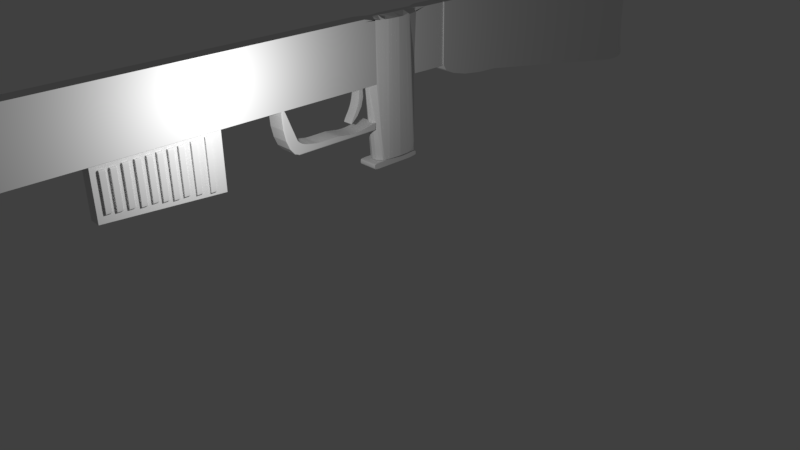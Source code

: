 # Source: gunas.blend  (saved by Blender 2.77.0; exported with 4.5.12 LTS)
import bpy
from mathutils import Matrix  # noqa: F401  (used for matrix-valued properties, if any)

bpy.ops.wm.read_factory_settings(use_empty=True)
scene = bpy.context.scene
scene.name = 'Scene'

# ---- collections
col_collection_1 = bpy.data.collections.new('Collection 1'); scene.collection.children.link(col_collection_1)

# ---- world
world_world = bpy.data.worlds.new('World'); scene.world = world_world
world_world.color = (0.05088, 0.05088, 0.05088)
world_world.use_sun_shadow = False
world_world.sun_shadow_jitter_overblur = 0.0
world_world.cycles.sampling_method = 'MANUAL'

# ---- cameras
cam_camera = bpy.data.cameras.new('Camera')
cam_camera.clip_end = 100.0
cam_camera.lens = 35.0
cam_camera.sensor_width = 32.0
cam_camera.sensor_height = 18.0
cam_camera.ortho_scale = 7.314
cam_camera.dof.focus_distance = 0.0
cam_camera.dof.aperture_fstop = 128.0

# ---- lights
light_lamp = bpy.data.lights.new('Lamp', 'POINT')
light_lamp.transmission_factor = 0.0
light_lamp.cutoff_distance = 30.0
light_lamp.energy = 100.0
light_lamp.shadow_buffer_clip_start = 1.001
light_lamp.shadow_soft_size = 0.1
light_lamp.shadow_maximum_resolution = 0.006
light_lamp.use_absolute_resolution = True

# ---- meshes
me_cube_007 = bpy.data.meshes.new('Cube.007')
me_cube_007.from_pydata([(-1.0, -1.0, -1.0), (-1.0, -1.0, 1.0), (-1.0, 1.0, -1.0), (-1.0, 1.0, 1.0), (1.0, -1.0, -1.0), (1.0, -1.0, 1.0), (1.0, 1.0, -1.0), (1.0, 1.0, 1.0), (-1.0, -0.9385, 1.0), (-1.0, -0.5385, 1.0), (-1.0, -0.1385, 1.0), (-1.0, 0.2615, 1.0), (-1.0, 0.2615, -1.0), (-1.0, -0.1385, -1.0), (-1.0, -0.5385, -1.0), (-1.0, -0.9385, -1.0), (1.0, 0.2615, 1.0), (1.0, -0.1385, 1.0), (1.0, -0.5385, 1.0), (1.0, -0.9385, 1.0), (1.0, -0.9385, -1.0), (1.0, -0.5385, -1.0), (1.0, -0.1385, -1.0), (1.0, 0.2615, -1.0), (-1.0, -0.9136, 1.0), (-1.0, -0.8691, 0.8967), (-1.357, -0.8247, 0.8967), (-1.5, -0.7803, 0.8967), (-1.269, -0.7179, 0.8967), (-1.0, -0.6914, 0.8967), (-1.0, -0.6469, 1.0), (-1.0, -0.6025, 1.0), (-1.0, -0.6025, -1.0), (-1.0, -0.6469, -1.0), (-1.0, -0.6914, -1.0), (-1.269, -0.71, -3.453), (-1.5, -0.7803, -3.453), (-1.357, -0.8459, -3.453), (-1.0, -0.857, -0.9877), (-1.0, -0.9136, -1.0), (1.0, -0.6025, 1.0), (1.0, -0.6469, 1.0), (1.0, -0.6914, 0.8967), (-1.0, 1.0, 0.9214), (1.491, -0.7803, 0.8967), (1.0, -0.8691, 0.8967), (1.0, -0.9136, 1.0), (1.0, -0.9136, -1.0), (1.0, -0.857, -0.9877), (1.491, -0.7803, -3.453), (-1.0, -1.0, 0.9214), (1.0, -0.6914, -1.0), (1.0, -0.6469, -1.0), (1.0, -0.6025, -1.0), (-1.0, -0.9086, 1.0), (-1.0, -0.9086, -0.9964), (1.0, -0.9086, 1.0), (1.0, -0.9086, -0.9964), (-1.535, -0.7362, 0.8967), (-1.535, -0.7307, -3.453), (-0.3333, 1.0, 1.0), (0.3333, 1.0, 1.0), (0.3333, 1.0, -1.0), (-0.3333, 1.0, -1.0), (0.3333, -1.0, 1.0), (-0.3333, -1.0, 1.0), (-0.3333, -1.0, -1.0), (0.3333, -1.0, -1.0), (0.3333, -0.9385, 1.0), (-0.3333, -0.9385, 1.0), (0.3333, -0.5385, 1.0), (-0.3333, -0.5385, 1.0), (0.3333, -0.1385, 1.0), (-0.3333, -0.1385, 1.0), (0.3333, 0.2615, 1.0), (-0.3333, 0.2615, 1.0), (-0.3333, -0.9385, -1.0), (0.3333, -0.9385, -1.0), (-0.3333, -0.5385, -1.0), (0.3333, -0.5385, -1.0), (-0.3333, -0.1385, -1.0), (0.3333, -0.1385, -1.0), (-0.3333, 0.2615, -1.0), (0.3333, 0.2615, -1.0), (-0.3333, -0.9136, -1.0), (0.3333, -0.9136, -1.0), (-0.5031, -0.7803, -3.453), (0.494, -0.7803, -3.453), (-0.2161, -0.6941, -3.453), (0.4506, -0.6941, -3.453), (-0.2161, -0.6689, -1.0), (0.4506, -0.6689, -1.0), (-0.3333, -0.6469, -1.0), (0.3333, -0.6469, -1.0), (-0.3333, -0.6025, -1.0), (0.3333, -0.6025, -1.0), (0.3333, -0.9136, 1.0), (-0.3333, -0.9136, 1.0), (0.3333, -0.8691, 1.0), (-0.3333, -0.8691, 1.0), (0.4872, -0.8247, 1.0), (-0.4348, -0.8247, 1.0), (0.494, -0.7803, 1.0), (-0.5031, -0.7803, 1.0), (0.3333, -0.7179, 1.0), (-0.3333, -0.7179, 1.0), (0.3333, -0.6914, 1.0), (-0.3333, -0.6914, 1.0), (0.3333, -0.6469, 1.0), (-0.3333, -0.6469, 1.0), (0.3333, -0.6025, 1.0), (-0.3333, -0.6025, 1.0), (0.3333, -0.9086, 1.0), (-0.3333, -0.9086, 1.0), (-0.3333, -0.9086, -0.9964), (0.3333, -0.9086, -0.9964), (0.4185, -0.7362, 1.0), (-0.5581, -0.7362, 1.0), (-0.5581, -0.7307, -3.453), (0.4185, -0.7307, -3.453), (1.466, -0.7689, 0.8967), (1.317, -0.7326, 0.8967), (1.317, -0.7362, 0.8967), (1.42, -0.7521, 0.8967), (1.366, -0.7388, 0.8967), (1.317, -0.7266, -3.453), (1.465, -0.7667, -3.453), (1.317, -0.7307, -3.453), (1.365, -0.7335, -3.453), (1.419, -0.7481, -3.453), (1.357, -0.8304, 0.8967), (1.455, -0.7997, 0.8967), (1.357, -0.8247, 0.9367), (1.389, -0.8242, 0.8967), (1.425, -0.813, 0.8967), (1.45, -0.8131, -3.453), (1.357, -0.8473, -3.138), (1.357, -0.8459, -3.453), (1.423, -0.8297, -3.411), (1.389, -0.8422, -3.295), (-0.6092, -0.8631, -0.9877), (-0.05742, -0.8674, -0.9877), (-0.3333, -0.9086, -0.9964), (-0.3333, -0.8653, -0.9877), (0.05711, -0.8674, -0.9877), (0.6095, -0.8631, -0.9877), (0.3333, -0.9086, -0.9964), (0.3333, -0.8652, -0.9877), (-0.1589, -0.8562, -3.453), (-0.7107, -0.8531, -3.453), (-0.503, -0.7803, -3.453), (-0.4348, -0.8547, -3.453), (0.7634, -0.8529, -3.453), (0.211, -0.8562, -3.453), (0.494, -0.7803, -3.453), (0.4872, -0.8546, -3.453), (1.276, -0.727, 0.8967), (1.141, -0.7094, 0.8967), (1.141, -0.7179, 0.9367), (1.209, -0.7182, 0.8967), (1.141, -0.704, -2.66), (1.276, -0.7203, -3.453), (1.141, -0.7086, -3.453), (1.209, -0.7113, -3.221), (1.0, 1.0, 0.9214), (1.0, -1.0, 0.9214), (1.0, 0.2615, 0.9214), (1.0, -0.1385, 0.9214), (1.0, -0.5385, 0.9214), (1.0, -0.9385, 0.9214), (-1.0, -0.9385, 0.9214), (-1.0, -0.5385, 0.9214), (-1.0, -0.1385, 0.9214), (-1.0, 0.2615, 0.9214), (-1.0, -0.9136, 0.9214), (-1.0, -0.8687, 0.9219), (-1.357, -0.8255, 0.825), (-1.5, -0.7803, 0.825), (-1.269, -0.7176, 0.825), (-1.0, -0.6914, 0.9214), (-1.0, -0.6469, 0.9214), (-1.0, -0.6025, 0.9214), (1.0, -0.6025, 0.9214), (1.0, -0.6469, 0.9214), (1.0, -0.6914, 0.9214), (1.491, -0.7803, 0.825), (1.0, -0.8687, 0.9219), (1.0, -0.9136, 0.9214), (1.0, -0.9086, 0.9216), (-1.0, -0.9086, 0.9216), (-1.535, -0.736, 0.825), (0.3333, -1.0, 0.9214), (-0.3333, -1.0, 0.9214), (-0.3333, 1.0, 0.9214), (0.3333, 1.0, 0.9214), (1.466, -0.7688, 0.825), (1.42, -0.7519, 0.825), (1.365, -0.7386, 0.825), (1.317, -0.7324, 0.825), (1.357, -0.831, 0.8374), (1.389, -0.8249, 0.8312), (1.425, -0.8136, 0.8267), (1.455, -0.8003, 0.825), (1.276, -0.7268, 0.825), (1.209, -0.7179, 0.8342), (1.141, -0.7091, 0.8562)], [], [(173, 43, 2, 12), (194, 164, 6, 62), (169, 165, 4, 20), (192, 50, 0, 66), (83, 62, 6, 23), (75, 60, 3, 11), (65, 69, 8, 1), (111, 71, 9, 31), (71, 73, 10, 9), (73, 75, 11, 10), (67, 77, 20, 4), (95, 79, 21, 53), (79, 81, 22, 21), (81, 83, 23, 22), (164, 166, 23, 6), (166, 167, 22, 23), (167, 168, 21, 22), (187, 169, 20, 47), (50, 170, 15, 0), (181, 171, 14, 32), (171, 172, 13, 14), (172, 173, 12, 13), (170, 174, 39, 15), (189, 175, 38, 55), (175, 176, 37, 38), (176, 177, 36, 37), (190, 178, 35, 59), (178, 179, 34, 35), (179, 180, 33, 34), (180, 181, 32, 33), (168, 182, 53, 21), (182, 183, 52, 53), (183, 184, 51, 52), (122, 121, 156, 158, 104, 116), (203, 198, 125, 161), (45, 130, 132, 100, 98), (185, 202, 135, 49), (188, 187, 47, 57), (77, 85, 47, 20), (145, 152, 137, 136, 48), (119, 89, 162, 161, 125, 127), (91, 93, 52, 51), (93, 95, 53, 52), (69, 97, 24, 8), (113, 99, 25, 54), (99, 101, 26, 25), (101, 103, 27, 26), (117, 105, 28, 58), (105, 107, 29, 28), (107, 109, 30, 29), (109, 111, 31, 30), (97, 113, 54, 24), (85, 115, 57, 47), (186, 188, 57, 48), (174, 189, 55, 39), (103, 117, 58, 27), (159, 204, 205, 157), (44, 120, 122, 116, 102), (177, 190, 59, 36), (36, 59, 118, 86), (86, 118, 119, 87), (87, 119, 127, 126, 49), (102, 116, 117, 103), (39, 55, 114, 84), (84, 114, 115, 85), (46, 56, 112, 96), (96, 112, 113, 97), (41, 40, 110, 108), (108, 110, 111, 109), (42, 41, 108, 106), (106, 108, 109, 107), (184, 205, 160, 51), (104, 106, 107, 105), (89, 91, 51, 160, 162), (116, 104, 105, 117), (199, 186, 48, 136), (100, 102, 103, 101), (37, 36, 86, 150, 149), (98, 100, 101, 99), (56, 45, 98, 112), (112, 98, 99, 113), (19, 46, 96, 68), (68, 96, 97, 69), (33, 32, 94, 92), (92, 94, 95, 93), (34, 33, 92, 90), (90, 92, 93, 91), (35, 34, 90, 88), (88, 90, 91, 89), (59, 35, 88, 118), (118, 88, 89, 119), (148, 150, 86, 87, 154, 153), (152, 154, 87, 49, 135, 137), (114, 142, 141, 144, 146, 115), (55, 38, 140, 142, 114), (115, 146, 145, 48, 57), (141, 148, 153, 144), (15, 39, 84, 76), (76, 84, 85, 77), (13, 12, 82, 80), (80, 82, 83, 81), (14, 13, 80, 78), (78, 80, 81, 79), (32, 14, 78, 94), (94, 78, 79, 95), (0, 15, 76, 66), (66, 76, 77, 67), (17, 16, 74, 72), (72, 74, 75, 73), (18, 17, 72, 70), (70, 72, 73, 71), (40, 18, 70, 110), (110, 70, 71, 111), (5, 19, 68, 64), (64, 68, 69, 65), (16, 7, 61, 74), (74, 61, 60, 75), (12, 2, 63, 82), (82, 63, 62, 83), (165, 191, 67, 4), (191, 192, 66, 67), (43, 193, 63, 2), (193, 194, 62, 63), (120, 123, 122), (123, 124, 122), (124, 121, 122), (125, 128, 127), (128, 129, 127), (129, 126, 127), (195, 126, 129, 196), (196, 129, 128, 197), (197, 128, 125, 198), (195, 185, 49, 126), (130, 133, 132), (133, 134, 132), (134, 131, 132), (135, 138, 137), (138, 139, 137), (139, 136, 137), (199, 136, 139, 200), (200, 139, 138, 201), (201, 138, 135, 202), (132, 131, 44, 102, 100), (140, 143, 142), (143, 141, 142), (144, 147, 146), (147, 145, 146), (148, 151, 150), (151, 149, 150), (152, 155, 154), (155, 153, 154), (148, 141, 143, 151), (151, 143, 140, 149), (152, 145, 147, 155), (155, 147, 144, 153), (38, 37, 149, 140), (156, 159, 158), (159, 157, 158), (160, 163, 162), (163, 161, 162), (203, 161, 163, 204), (204, 163, 160, 205), (158, 157, 42, 106, 104), (156, 203, 204, 159), (134, 201, 202, 131), (133, 200, 201, 134), (130, 199, 200, 133), (120, 44, 185, 195), (124, 197, 198, 121), (123, 196, 197, 124), (120, 195, 196, 123), (60, 61, 194, 193), (3, 60, 193, 43), (64, 65, 192, 191), (5, 64, 191, 165), (130, 45, 186, 199), (42, 157, 205, 184), (27, 58, 190, 177), (24, 54, 189, 174), (45, 56, 188, 186), (56, 46, 187, 188), (44, 131, 202, 185), (156, 121, 198, 203), (41, 42, 184, 183), (40, 41, 183, 182), (18, 40, 182, 168), (30, 31, 181, 180), (29, 30, 180, 179), (28, 29, 179, 178), (58, 28, 178, 190), (26, 27, 177, 176), (25, 26, 176, 175), (54, 25, 175, 189), (8, 24, 174, 170), (10, 11, 173, 172), (9, 10, 172, 171), (31, 9, 171, 181), (1, 8, 170, 50), (46, 19, 169, 187), (17, 18, 168, 167), (16, 17, 167, 166), (7, 16, 166, 164), (65, 1, 50, 192), (19, 5, 165, 169), (61, 7, 164, 194), (11, 3, 43, 173)])
me_cube_007.use_remesh_preserve_volume = False
me_cube_007.use_remesh_preserve_attributes = False
me_cube_007.use_mirror_vertex_groups = False
me_cube_007.update()
me_cube_006 = bpy.data.meshes.new('Cube.006')
me_cube_006.from_pydata([(-1.0, -1.0, -1.0), (-1.0, -1.0, 1.0), (-1.0, 1.0, -1.359), (-1.0, 1.0, 1.0), (1.0, -1.0, -1.0), (1.0, -1.0, 1.0), (1.0, 1.0, -1.359), (1.0, 1.0, 1.0)], [], [(1, 3, 2, 0), (3, 7, 6, 2), (7, 5, 4, 6), (5, 1, 0, 4), (0, 2, 6, 4), (5, 7, 3, 1)])
me_cube_006.materials.append(None)
me_cube_006.use_remesh_preserve_volume = False
me_cube_006.use_remesh_preserve_attributes = False
me_cube_006.use_mirror_vertex_groups = False
me_cube_006.update()
me_cube_005 = bpy.data.meshes.new('Cube.005')
me_cube_005.from_pydata([(-1.0, -0.7965, -0.9749), (-1.0, -0.9034, -0.9034), (-1.0, -0.9749, -0.7965), (-1.0, -0.6703, 1.0), (-1.0, -0.9749, 0.7965), (-1.0, -0.9034, 0.9034), (-1.0, -0.7965, 0.9749), (1.0, -0.9749, -0.7965), (1.0, -0.9034, -0.9034), (1.0, -0.7965, -0.9749), (1.0, -0.6703, 1.0), (1.0, -0.7965, 0.9749), (1.0, -0.9034, 0.9034), (1.0, -0.9749, 0.7965), (-1.0, -0.9749, -0.7965), (-1.0, -1.0, -0.1118), (-1.0, -0.9875, -0.6586), (-1.0, -0.9966, -0.408), (-1.0, -1.0, 0.1118), (-1.0, -0.9749, 0.7965), (-1.0, -0.9966, 0.408), (-1.0, -0.9875, 0.6586), (1.0, -1.0, -0.1118), (1.0, -0.9749, -0.7965), (1.0, -0.9966, -0.408), (1.0, -0.9875, -0.6586), (1.0, -0.9749, 0.7965), (1.0, -1.0, 0.1118), (1.0, -0.9875, 0.6586), (1.0, -0.9966, 0.408), (-1.0, 1.0, -0.4844), (-1.0, 0.9608, -0.6817), (-1.0, 0.4844, 1.0), (-1.0, 1.0, 0.4844), (-1.0, 0.6817, 0.9608), (-1.0, 0.849, 0.849), (-1.0, 0.9608, 0.6817), (1.0, 1.0, -0.4844), (1.0, 0.9608, -0.6817), (1.0, 1.0, 0.4844), (1.0, 0.4844, 1.0), (1.0, 0.9608, 0.6817), (1.0, 0.849, 0.849), (1.0, 0.6817, 0.9608), (-1.0, -0.7965, -0.9749), (-0.4043, -0.6703, -1.0), (-0.9547, -0.7482, -0.9845), (-0.8255, -0.7073, -0.9926), (-0.6323, -0.6799, -0.9981), (0.4043, -0.6703, -1.0), (1.0, -0.7965, -0.9749), (0.6323, -0.6799, -0.9981), (0.8255, -0.7073, -0.9926), (0.9547, -0.7482, -0.9845), (-0.4043, 0.4844, -1.0), (-1.0, 0.6817, -0.9608), (-0.6323, 0.4994, -0.997), (-0.8255, 0.5422, -0.9885), (-0.9547, 0.6062, -0.9758), (1.0, 0.6817, -0.9608), (0.4043, 0.4844, -1.0), (0.9547, 0.6062, -0.9758), (0.8255, 0.5422, -0.9885), (0.6323, 0.4994, -0.997), (-0.06429, 0.849, -0.849), (-1.0, 0.9608, -0.6817), (-0.3065, 0.8528, -0.8433), (-0.5321, 0.864, -0.8266), (-0.7259, 0.8817, -0.8), (-0.8746, 0.9049, -0.7653), (-0.9681, 0.9318, -0.725), (-1.0, 0.6817, -0.9608), (-0.06429, 0.6817, -0.9608), (-0.844, 0.6817, -0.9608), (-0.6881, 0.6817, -0.9608), (-0.5321, 0.6817, -0.9608), (-0.3762, 0.6817, -0.9608), (-0.2202, 0.6817, -0.9608), (0.06429, 0.6817, -0.9608), (1.0, 0.6817, -0.9608), (0.2202, 0.6817, -0.9608), (0.3762, 0.6817, -0.9608), (0.5321, 0.6817, -0.9608), (0.6881, 0.6817, -0.9608), (0.844, 0.6817, -0.9608), (1.0, 0.9608, -0.6817), (0.06429, 0.849, -0.849), (0.9681, 0.9318, -0.725), (0.8746, 0.9049, -0.7653), (0.7259, 0.8817, -0.8), (0.5321, 0.864, -0.8266), (0.3065, 0.8528, -0.8433)], [], [(44, 46, 47, 48, 45, 49, 51, 52, 53, 50, 9, 0), (39, 41, 42, 43, 40, 10, 11, 12, 13, 26, 28, 29, 27, 22, 24, 25, 23, 7, 8, 9, 50, 59, 79, 85, 38, 37), (10, 40, 32, 3), (10, 3, 6, 11), (11, 6, 5, 12), (12, 5, 4, 13), (45, 54, 60, 49), (0, 9, 8, 1), (1, 8, 7, 2), (27, 18, 15, 22), (13, 4, 19, 26), (18, 27, 29, 20), (20, 29, 28, 21), (21, 28, 26, 19), (22, 15, 17, 24), (24, 17, 16, 25), (25, 16, 14, 23), (2, 7, 23, 14), (32, 40, 43, 34), (34, 43, 42, 35), (35, 42, 41, 36), (36, 41, 39, 33), (85, 87, 88, 89, 90, 91, 86, 64, 66, 67, 68, 69, 70, 65, 31, 38), (59, 61, 62, 63, 60, 54, 56, 57, 58, 55, 71, 73, 74, 75, 76, 77, 72, 78, 80, 81, 82, 83, 84, 79), (38, 31, 30, 37), (33, 39, 37, 30), (44, 55, 58, 46), (46, 58, 57, 47), (47, 57, 56, 48), (48, 56, 54, 45), (59, 50, 53, 61), (61, 53, 52, 62), (62, 52, 51, 63), (63, 51, 49, 60), (78, 72, 64, 86), (85, 79, 84, 87), (87, 84, 83, 88), (88, 83, 82, 89), (89, 82, 81, 90), (90, 81, 80, 91), (91, 80, 78, 86), (71, 65, 70, 73), (73, 70, 69, 74), (74, 69, 68, 75), (75, 68, 67, 76), (76, 67, 66, 77), (77, 66, 64, 72), (18, 20, 21, 19, 4, 5, 6, 3, 32, 34, 35, 36, 33, 30, 31, 65, 71, 55, 44, 0, 1, 2, 14, 16, 17, 15)])
me_cube_005.use_remesh_preserve_volume = False
me_cube_005.use_remesh_preserve_attributes = False
me_cube_005.use_mirror_vertex_groups = False
me_cube_005.update()
me_cube_008 = bpy.data.meshes.new('Cube.008')
me_cube_008.from_pydata([(-1.0, -1.0, -1.0), (-1.0, -1.0, 1.0), (-1.0, 1.0, -1.0), (-1.0, 1.0, 1.0), (0.681, -1.0, -0.9784), (1.0, -1.0, -0.6491), (0.8031, -1.0, -0.9502), (0.9066, -1.0, -0.8777), (0.9757, -1.0, -0.772), (1.0, 1.0, -0.6491), (0.681, 1.0, -0.9784), (0.9757, 1.0, -0.772), (0.9066, 1.0, -0.8777), (0.8031, 1.0, -0.9502), (-0.3938, -1.039, 1.0), (0.3938, -1.039, 1.0), (0.3929, -1.027, -0.9875), (-0.3938, -1.039, -1.0), (0.0, -0.67, -1.0), (0.3295, 1.064, 1.0), (-0.3295, 1.064, 1.0), (-0.3295, 1.064, -1.0), (0.3278, 1.049, -0.9896), (0.0, 0.7638, -1.0), (1.0, -1.0, 0.7834), (0.8329, -1.011, 0.9645), (0.9873, -1.001, 0.8486), (0.9511, -1.003, 0.9059), (0.8969, -1.007, 0.9466), (0.8328, 1.016, 0.9632), (1.0, 1.0, 0.7834), (0.8968, 1.01, 0.9458), (0.951, 1.005, 0.9055), (0.9873, 1.001, 0.8485), (0.3938, -1.039, 1.0), (-0.3938, -1.039, 1.0), (0.0, -0.8863, 1.0), (-0.3295, 1.064, 1.0), (0.3295, 1.064, 1.0), (0.0, 0.9394, 1.0)], [], [(1, 3, 2, 0), (16, 18, 23, 22, 10, 4), (19, 20, 37, 39, 38), (19, 29, 31, 32, 33, 30, 9, 11, 12, 13, 10, 22), (3, 20, 21, 2), (0, 2, 21, 23, 18, 17), (24, 26, 27, 28, 25, 15, 16, 4, 6, 7, 8, 5), (30, 24, 5, 9), (4, 10, 13, 6), (6, 13, 12, 7), (7, 12, 11, 8), (8, 11, 9, 5), (25, 29, 19, 38, 34, 15), (16, 17, 18), (14, 17, 16, 15), (14, 1, 0, 17), (21, 22, 23), (19, 22, 21, 20), (29, 25, 28, 31), (31, 28, 27, 32), (32, 27, 26, 33), (33, 26, 24, 30), (14, 35, 37, 20, 3, 1), (34, 38, 39, 36), (36, 39, 37, 35), (14, 15, 34, 36, 35)])
me_cube_008.use_remesh_preserve_volume = False
me_cube_008.use_remesh_preserve_attributes = False
me_cube_008.use_mirror_vertex_groups = False
me_cube_008.update()
me_cube_004 = bpy.data.meshes.new('Cube.004')
me_cube_004.from_pydata([(-1.0, 1.02, -0.7174), (1.0, 1.0, -1.0), (1.0, 1.02, -0.7174), (1.0, -0.6858, -1.0), (1.0, -0.2858, -1.0), (1.0, 0.1142, -1.0), (1.0, 0.5142, -1.0), (1.0, -1.0, 0.4835), (1.0, -0.6858, -1.0), (1.0, -0.9846, 0.02509), (1.0, -0.94, -0.3885), (1.0, -0.8705, -0.7167), (1.0, -0.7829, -0.9274), (-1.0, -0.9263, 0.6188), (-1.0, -0.9632, 0.7574), (1.0, -0.9263, 0.6188), (1.0, -0.9632, 0.7574), (1.0, -0.9901, 0.7548), (-0.9645, 1.0, -1.0), (-1.0, 1.003, -0.9645), (-0.9822, 1.0, -0.9952), (-0.9952, 1.001, -0.9822), (-0.9645, 0.5142, -1.0), (-1.0, 0.5194, -0.9645), (-0.9822, 0.5149, -0.9952), (-0.9952, 0.5168, -0.9822), (-0.9645, 0.1142, -1.0), (-1.0, 0.116, -0.9645), (-0.9822, 0.1144, -0.9952), (-0.9952, 0.1151, -0.9822), (-0.9645, -0.2858, -1.0), (-1.0, -0.2846, -0.9645), (-0.9822, -0.2857, -0.9952), (-0.9952, -0.2852, -0.9822), (-1.0, -0.6855, -0.9645), (-0.9645, -0.6858, -1.0), (-1.0, -0.6858, -1.0), (-0.9952, -0.6857, -0.9822), (-0.9822, -0.6858, -0.9952), (1.0, 0.1236, -0.8109), (1.0, 0.1595, -0.7854), (0.9822, 0.1252, -0.7801), (0.9952, 0.1245, -0.7931), (1.0, -0.2798, -0.8229), (1.0, -0.312, -0.7753), (0.9952, -0.2792, -0.8051), (0.9822, -0.2788, -0.7921), (-0.9645, -0.6858, -1.0), (-1.0, -0.6858, -1.0), (-0.9763, -0.6858, -1.0), (-0.9882, -0.6858, -1.0), (-1.0, -0.9645, 0.4835), (-0.9645, -1.0, 0.4835), (-0.9952, -0.9822, 0.4835), (-0.9822, -0.9952, 0.4835), (-1.0, -0.7538, -0.9048), (-0.9645, -0.7829, -0.9274), (-0.9952, -0.7684, -0.9161), (-0.9822, -0.779, -0.9244), (-1.0, -0.8364, -0.7061), (-0.9645, -0.8705, -0.7167), (-0.9952, -0.8535, -0.7114), (-0.9822, -0.8659, -0.7153), (-1.0, -0.9049, -0.3829), (-0.9645, -0.94, -0.3885), (-0.9952, -0.9224, -0.3857), (-0.9822, -0.9353, -0.3877), (-1.0, -0.9492, 0.02759), (-0.9645, -0.9846, 0.02509), (-0.9952, -0.9669, 0.02634), (-0.9822, -0.9799, 0.02542), (-1.0, -0.9645, 0.7332), (-0.9645, -1.0, 0.5763), (-0.9645, -0.9976, 0.6472), (-0.9948, -0.9818, 0.6834), (-0.9949, -0.9792, 0.7105), (-0.9917, -0.9892, 0.6619), (-0.9645, -0.9996, 0.5988), (-0.9818, -0.9948, 0.6261), (-0.9821, -0.9959, 0.6261), (-0.982, -0.9913, 0.6791), (-0.9645, -0.9987, 0.6247), (-0.9822, -0.9948, 0.6431), (-1.0, -0.9632, 0.7574), (-0.9645, -0.9901, 0.7548), (-0.9952, -0.9767, 0.7561), (-0.9822, -0.9865, 0.7552), (1.0, -0.9976, 0.6472), (1.0, -1.0, 0.5763), (1.0, -0.9988, 0.6247), (1.0, -0.9997, 0.5988), (-1.0, -0.0534, -0.7806), (-1.0, 0.1736, -0.7896), (-1.0, 0.1165, -0.954), (-1.0, 0.004216, -0.7797), (-1.0, 0.06091, -0.7802), (-1.0, 0.1111, -0.7822), (-1.0, 0.1499, -0.7855), (1.0, 0.1595, -0.7854), (0.9645, -0.0534, -0.7806), (0.9822, 0.1252, -0.7801), (0.989, 0.1402, -0.7826), (0.9791, 0.1053, -0.7805), (0.9713, 0.05821, -0.7794), (0.9662, 0.003526, -0.7795), (-1.0, -0.3259, -0.7704), (-1.0, -0.1582, -0.7838), (-1.0, -0.2827, -0.9077), (-1.0, -0.2986, -0.7766), (-1.0, -0.2572, -0.7813), (-1.0, -0.2079, -0.7838), (0.9645, -0.1582, -0.7838), (1.0, -0.312, -0.7753), (0.9822, -0.2788, -0.7921), (0.9672, -0.2068, -0.7842), (0.9749, -0.2531, -0.7828), (0.9864, -0.2901, -0.7797), (-1.0, -0.7202, -0.4478), (-1.0, -0.4962, -0.7093), (-1.0, -0.6844, -0.8405), (-1.0, -0.6917, -0.5274), (-1.0, -0.639, -0.605), (-1.0, -0.5704, -0.6689), (1.0, -0.4962, -0.7093), (1.0, -0.7202, -0.4478), (1.0, -0.6844, -0.8405), (1.0, -0.5704, -0.6689), (1.0, -0.639, -0.605), (1.0, -0.6917, -0.5274), (-1.0, 0.3964, -0.856), (-1.0, 0.66, -0.8483), (-1.0, 0.5194, -0.9644), (-1.0, 0.4573, -0.8676), (-1.0, 0.5287, -0.8702), (-1.0, 0.5999, -0.8634), (1.0, 0.66, -0.8483), (1.0, 0.3964, -0.856), (1.0, 0.5142, -1.0), (1.0, 0.5999, -0.8634), (1.0, 0.5287, -0.8702), (1.0, 0.4573, -0.8676)], [], [(100, 99, 111, 113, 46, 41), (22, 18, 1, 6), (135, 2, 0, 130), (93, 92, 129, 131, 23, 27), (98, 100, 41, 40), (47, 8, 12, 56), (39, 43, 4, 5), (47, 49, 50, 48, 36, 35, 3, 8), (111, 99, 91, 106), (2, 135, 137, 6, 1), (137, 136, 40, 39, 5, 6), (125, 124, 15, 16, 17, 87, 89, 90, 88, 7, 9, 10, 11, 12, 8, 3), (98, 40, 136, 129, 92), (43, 44, 123, 125, 3, 4), (119, 118, 105, 107, 31, 34), (35, 30, 4, 3), (30, 26, 5, 4), (26, 22, 6, 5), (68, 9, 7, 52), (60, 11, 10, 64), (64, 10, 9, 68), (17, 84, 73, 87), (88, 72, 52, 7), (56, 12, 11, 60), (15, 13, 14, 16), (16, 14, 83, 85, 86, 84, 17), (71, 83, 14, 13, 117, 119, 34, 36, 48, 55, 59, 63, 67, 51), (34, 37, 36), (37, 38, 36), (38, 35, 36), (46, 113, 112, 44), (41, 42, 40), (42, 39, 40), (43, 45, 44), (45, 46, 44), (71, 74, 76, 75), (74, 78, 79, 76), (72, 77, 79, 78), (77, 81, 82, 79), (73, 80, 82, 81), (80, 75, 76, 82), (76, 79, 82), (18, 22, 24, 20), (20, 24, 25, 21), (21, 25, 23, 19), (22, 26, 28, 24), (24, 28, 29, 25), (25, 29, 27, 23), (26, 30, 32, 28), (28, 32, 33, 29), (29, 33, 31, 27), (30, 35, 38, 32), (32, 38, 37, 33), (33, 37, 34, 31), (41, 46, 45, 42), (42, 45, 43, 39), (55, 48, 50, 57), (57, 50, 49, 58), (58, 49, 47, 56), (59, 55, 57, 61), (61, 57, 58, 62), (62, 58, 56, 60), (63, 59, 61, 65), (65, 61, 62, 66), (66, 62, 60, 64), (67, 63, 65, 69), (69, 65, 66, 70), (70, 66, 64, 68), (51, 67, 69, 53), (53, 69, 70, 54), (54, 70, 68, 52), (83, 71, 75, 85), (85, 75, 80, 86), (86, 80, 73, 84), (72, 88, 90, 77), (77, 90, 89, 81), (81, 89, 87, 73), (52, 72, 78, 54), (54, 78, 74, 53), (53, 74, 71, 51), (0, 2, 1, 18, 20, 21, 19), (91, 94, 93), (94, 95, 93), (95, 96, 93), (96, 97, 93), (97, 92, 93), (98, 101, 100), (101, 102, 100), (102, 103, 100), (103, 104, 100), (104, 99, 100), (91, 99, 104, 94), (94, 104, 103, 95), (95, 103, 102, 96), (96, 102, 101, 97), (97, 101, 98, 92), (107, 106, 91, 93, 27, 31), (105, 108, 107), (108, 109, 107), (109, 110, 107), (110, 106, 107), (111, 114, 113), (114, 115, 113), (115, 116, 113), (116, 112, 113), (105, 112, 116, 108), (108, 116, 115, 109), (109, 115, 114, 110), (110, 114, 111, 106), (15, 124, 117, 13), (117, 120, 119), (120, 121, 119), (121, 122, 119), (122, 118, 119), (123, 126, 125), (126, 127, 125), (127, 128, 125), (128, 124, 125), (123, 118, 122, 126), (126, 122, 121, 127), (127, 121, 120, 128), (128, 120, 117, 124), (123, 44, 112, 105, 118), (129, 132, 131), (132, 133, 131), (133, 134, 131), (134, 130, 131), (135, 138, 137), (138, 139, 137), (139, 140, 137), (140, 136, 137), (135, 130, 134, 138), (138, 134, 133, 139), (139, 133, 132, 140), (140, 132, 129, 136), (131, 130, 0, 19, 23)])
me_cube_004.use_remesh_preserve_volume = False
me_cube_004.use_remesh_preserve_attributes = False
me_cube_004.use_mirror_vertex_groups = False
me_cube_004.update()
me_cube_003 = bpy.data.meshes.new('Cube.003')
me_cube_003.from_pydata([(-1.0, 0.8134, -1.0), (-1.0, -1.0, 0.8134), (-1.0, 0.253, -0.9112), (-1.0, -0.2525, -0.6537), (-1.0, -0.6537, -0.2525), (-1.0, -0.9112, 0.253), (1.0, -1.0, 0.8134), (1.0, 0.8134, -1.0), (1.0, -0.9112, 0.253), (1.0, -0.6537, -0.2525), (1.0, -0.2525, -0.6537), (1.0, 0.253, -0.9112), (-1.0, -1.0, 0.8134), (-0.9675, -0.6733, 0.3247), (-0.9995, -0.995, 0.8356), (-0.998, -0.9803, 0.8365), (-0.9956, -0.9562, 0.8162), (-0.9924, -0.9236, 0.7754), (-0.9884, -0.8833, 0.7151), (-0.9837, -0.8367, 0.6374), (-0.9786, -0.785, 0.5444), (-0.9731, -0.73, 0.4391), (-0.9662, 0.3204, -0.6824), (-1.0, 0.8134, -1.0), (-0.9721, 0.4356, -0.7375), (-0.9778, 0.5416, -0.791), (-0.9831, 0.6352, -0.8412), (-0.9879, 0.7136, -0.8865), (-0.9921, 0.7744, -0.9257), (-0.9955, 0.8157, -0.9574), (-0.998, 0.8362, -0.9808), (-0.9995, 0.8355, -0.9952), (-0.9662, -0.6608, 0.2988), (-0.9675, 0.3455, -0.6941), (-0.9611, -0.5937, 0.1767), (-0.9571, -0.508, 0.04865), (-0.9545, -0.4064, -0.08144), (-0.9532, -0.2918, -0.2096), (-0.9534, -0.1677, -0.332), (-0.9549, -0.03804, -0.4449), (-0.9579, 0.09339, -0.5448), (-0.9621, 0.2226, -0.6287), (1.033, -0.6733, 0.3247), (1.0, -1.0, 0.8134), (1.027, -0.73, 0.4391), (1.021, -0.785, 0.5444), (1.016, -0.8367, 0.6374), (1.012, -0.8833, 0.7151), (1.008, -0.9236, 0.7754), (1.004, -0.9562, 0.8162), (1.002, -0.9803, 0.8365), (1.0, -0.995, 0.8356), (1.0, 0.8134, -1.0), (1.034, 0.3204, -0.6824), (1.001, 0.8355, -0.9952), (1.002, 0.8362, -0.9808), (1.005, 0.8157, -0.9574), (1.008, 0.7744, -0.9257), (1.012, 0.7136, -0.8865), (1.017, 0.6352, -0.8412), (1.022, 0.5416, -0.791), (1.028, 0.4356, -0.7375), (1.033, 0.3455, -0.6941), (1.034, -0.6608, 0.2988), (1.038, 0.2226, -0.6287), (1.042, 0.09339, -0.5448), (1.045, -0.03804, -0.4449), (1.047, -0.1677, -0.332), (1.047, -0.2918, -0.2096), (1.046, -0.4064, -0.08144), (1.043, -0.508, 0.04865), (1.039, -0.5937, 0.1767)], [], [(62, 64, 65, 66, 67, 68, 69, 70, 71, 63, 42, 44, 45, 46, 47, 48, 49, 50, 51, 43, 6, 8, 9, 10, 11, 7, 52, 54, 55, 56, 57, 58, 59, 60, 61, 53), (0, 23, 52, 7), (33, 62, 53, 22), (43, 12, 1, 6), (0, 7, 11, 2), (2, 11, 10, 3), (3, 10, 9, 4), (4, 9, 8, 5), (5, 8, 6, 1), (42, 63, 32, 13), (32, 63, 71, 34), (34, 71, 70, 35), (35, 70, 69, 36), (36, 69, 68, 37), (37, 68, 67, 38), (38, 67, 66, 39), (39, 66, 65, 40), (40, 65, 64, 41), (41, 64, 62, 33), (52, 23, 31, 54), (54, 31, 30, 55), (55, 30, 29, 56), (56, 29, 28, 57), (57, 28, 27, 58), (58, 27, 26, 59), (59, 26, 25, 60), (60, 25, 24, 61), (61, 24, 22, 53), (42, 13, 21, 44), (44, 21, 20, 45), (45, 20, 19, 46), (46, 19, 18, 47), (47, 18, 17, 48), (48, 17, 16, 49), (49, 16, 15, 50), (50, 15, 14, 51), (51, 14, 12, 43), (12, 14, 15, 16, 17, 18, 19, 20, 21, 13, 32, 34, 35, 36, 37, 38, 39, 40, 41, 33, 22, 24, 25, 26, 27, 28, 29, 30, 31, 23, 0, 2, 3, 4, 5, 1)])
me_cube_003.use_remesh_preserve_volume = False
me_cube_003.use_remesh_preserve_attributes = False
me_cube_003.use_mirror_vertex_groups = False
me_cube_003.update()
me_cube_002 = bpy.data.meshes.new('Cube.002')
me_cube_002.from_pydata([(-1.0, -1.0, -1.0), (1.0, -1.0, -1.0), (-1.0, -1.0, 0.5132), (-1.0, -0.5132, 1.0), (-1.0, -0.9762, 0.6636), (-1.0, -0.907, 0.7993), (-1.0, -0.7993, 0.907), (-1.0, -0.6636, 0.9762), (1.0, -0.5132, 1.0), (1.0, -1.0, 0.5132), (1.0, -0.6636, 0.9762), (1.0, -0.7993, 0.907), (1.0, -0.907, 0.7993), (1.0, -0.9762, 0.6636), (-1.0, 0.9842, 1.698), (-1.0, 0.9909, -0.8824), (-1.0, 0.9696, 1.454), (-1.0, 0.9584, 1.179), (-1.0, 0.9511, 0.88), (-1.0, 0.9478, 0.5668), (-1.0, 0.9486, 0.2487), (-1.0, 0.9535, -0.06451), (-1.0, 0.9624, -0.3634), (-1.0, 0.975, -0.6388), (1.0, 0.9909, -0.8824), (1.0, 0.9842, 1.698), (1.0, 0.975, -0.6388), (1.0, 0.9624, -0.3634), (1.0, 0.9535, -0.06451), (1.0, 0.9486, 0.2487), (1.0, 0.9478, 0.5668), (1.0, 0.9511, 0.88), (1.0, 0.9584, 1.179), (1.0, 0.9696, 1.454), (-1.0, 0.9909, -0.8824), (-1.0, 0.6418, -1.0), (-1.0, 0.9671, -0.9274), (-1.0, 0.8924, -0.9655), (-1.0, 0.7782, -0.991), (1.0, 0.6418, -1.0), (1.0, 0.9909, -0.8824), (1.0, 0.7782, -0.991), (1.0, 0.8924, -0.9655), (1.0, 0.9671, -0.9274), (-1.0, 0.7805, 1.784), (-1.0, 0.9842, 1.698), (-1.0, 0.8475, 1.815), (-1.0, 0.9065, 1.821), (-1.0, 0.9516, 1.801), (-1.0, 0.9783, 1.759), (1.0, 0.9842, 1.698), (1.0, 0.7805, 1.784), (1.0, 0.9783, 1.759), (1.0, 0.9516, 1.801), (1.0, 0.9065, 1.821), (1.0, 0.8475, 1.815)], [], [(2, 4, 5, 6, 7, 3, 44, 46, 47, 48, 49, 45, 14, 16, 17, 18, 19, 20, 21, 22, 23, 15, 34, 36, 37, 38, 35, 0), (8, 51, 44, 3), (15, 24, 40, 34), (8, 3, 7, 10), (10, 7, 6, 11), (11, 6, 5, 12), (12, 5, 4, 13), (13, 4, 2, 9), (9, 2, 0, 1), (24, 15, 23, 26), (26, 23, 22, 27), (27, 22, 21, 28), (28, 21, 20, 29), (29, 20, 19, 30), (30, 19, 18, 31), (31, 18, 17, 32), (32, 17, 16, 33), (33, 16, 14, 25), (0, 35, 39, 1), (39, 35, 38, 41), (41, 38, 37, 42), (42, 37, 36, 43), (43, 36, 34, 40), (50, 52, 53, 54, 55, 51, 8, 10, 11, 12, 13, 9, 1, 39, 41, 42, 43, 40, 24, 26, 27, 28, 29, 30, 31, 32, 33, 25), (44, 51, 55, 46), (46, 55, 54, 47), (47, 54, 53, 48), (48, 53, 52, 49), (49, 52, 50, 45), (45, 50, 25, 14)])
me_cube_002.use_remesh_preserve_volume = False
me_cube_002.use_remesh_preserve_attributes = False
me_cube_002.use_mirror_vertex_groups = False
me_cube_002.update()
me_cube_001 = bpy.data.meshes.new('Cube.001')
me_cube_001.from_pydata([(-1.0, -1.0, -0.03648), (-0.03648, -1.0, -1.0), (-0.9947, -1.0, -0.1372), (-0.9789, -1.0, -0.2368), (-0.9528, -1.0, -0.3342), (-0.9167, -1.0, -0.4284), (-0.8709, -1.0, -0.5182), (-0.816, -1.0, -0.6028), (-0.7525, -1.0, -0.6812), (-0.6812, -1.0, -0.7525), (-0.6028, -1.0, -0.816), (-0.5182, -1.0, -0.8709), (-0.4284, -1.0, -0.9167), (-0.3342, -1.0, -0.9528), (-0.2368, -1.0, -0.9789), (-0.1372, -1.0, -0.9947), (-0.03648, -1.0, 1.0), (-1.0, -1.0, 0.03648), (-0.1372, -1.0, 0.9947), (-0.2368, -1.0, 0.9789), (-0.3342, -1.0, 0.9528), (-0.4284, -1.0, 0.9167), (-0.5182, -1.0, 0.8709), (-0.6028, -1.0, 0.816), (-0.6812, -1.0, 0.7525), (-0.7525, -1.0, 0.6812), (-0.816, -1.0, 0.6028), (-0.8709, -1.0, 0.5182), (-0.9167, -1.0, 0.4284), (-0.9528, -1.0, 0.3342), (-0.9789, -1.0, 0.2368), (-0.9947, -1.0, 0.1372), (-0.03648, 1.0, -1.0), (-1.0, 1.0, -0.03648), (-0.1372, 1.0, -0.9947), (-0.2368, 1.0, -0.9789), (-0.3342, 1.0, -0.9528), (-0.4284, 1.0, -0.9167), (-0.5182, 1.0, -0.8709), (-0.6028, 1.0, -0.816), (-0.6812, 1.0, -0.7525), (-0.7525, 1.0, -0.6812), (-0.816, 1.0, -0.6028), (-0.8709, 1.0, -0.5182), (-0.9167, 1.0, -0.4284), (-0.9528, 1.0, -0.3342), (-0.9789, 1.0, -0.2368), (-0.9947, 1.0, -0.1372), (-1.0, 1.0, 0.03648), (-0.03648, 1.0, 1.0), (-0.9947, 1.0, 0.1372), (-0.9789, 1.0, 0.2368), (-0.9528, 1.0, 0.3342), (-0.9167, 1.0, 0.4284), (-0.8709, 1.0, 0.5182), (-0.816, 1.0, 0.6028), (-0.7525, 1.0, 0.6812), (-0.6812, 1.0, 0.7525), (-0.6028, 1.0, 0.816), (-0.5182, 1.0, 0.8709), (-0.4284, 1.0, 0.9167), (-0.3342, 1.0, 0.9528), (-0.2368, 1.0, 0.9789), (-0.1372, 1.0, 0.9947), (0.03648, -1.0, -1.0), (1.0, -1.0, -0.03648), (0.1372, -1.0, -0.9947), (0.2368, -1.0, -0.9789), (0.3342, -1.0, -0.9528), (0.4284, -1.0, -0.9167), (0.5182, -1.0, -0.8709), (0.6028, -1.0, -0.816), (0.6812, -1.0, -0.7525), (0.7525, -1.0, -0.6812), (0.816, -1.0, -0.6028), (0.8709, -1.0, -0.5182), (0.9167, -1.0, -0.4284), (0.9528, -1.0, -0.3342), (0.9789, -1.0, -0.2368), (0.9947, -1.0, -0.1372), (1.0, -1.0, 0.03648), (0.03648, -1.0, 1.0), (0.9947, -1.0, 0.1372), (0.9789, -1.0, 0.2368), (0.9528, -1.0, 0.3342), (0.9167, -1.0, 0.4284), (0.8709, -1.0, 0.5182), (0.816, -1.0, 0.6028), (0.7525, -1.0, 0.6812), (0.6812, -1.0, 0.7525), (0.6028, -1.0, 0.816), (0.5182, -1.0, 0.8709), (0.4284, -1.0, 0.9167), (0.3342, -1.0, 0.9528), (0.2368, -1.0, 0.9789), (0.1372, -1.0, 0.9947), (1.0, 1.0, -0.03648), (0.03648, 1.0, -1.0), (0.9947, 1.0, -0.1372), (0.9789, 1.0, -0.2368), (0.9528, 1.0, -0.3342), (0.9167, 1.0, -0.4284), (0.8709, 1.0, -0.5182), (0.816, 1.0, -0.6028), (0.7525, 1.0, -0.6812), (0.6812, 1.0, -0.7525), (0.6028, 1.0, -0.816), (0.5182, 1.0, -0.8709), (0.4284, 1.0, -0.9167), (0.3342, 1.0, -0.9528), (0.2368, 1.0, -0.9789), (0.1372, 1.0, -0.9947), (0.03648, 1.0, 1.0), (1.0, 1.0, 0.03648), (0.1372, 1.0, 0.9947), (0.2368, 1.0, 0.9789), (0.3342, 1.0, 0.9528), (0.4284, 1.0, 0.9167), (0.5182, 1.0, 0.8709), (0.6028, 1.0, 0.816), (0.6812, 1.0, 0.7525), (0.7525, 1.0, 0.6812), (0.816, 1.0, 0.6028), (0.8709, 1.0, 0.5182), (0.9167, 1.0, 0.4284), (0.9528, 1.0, 0.3342), (0.9789, 1.0, 0.2368), (0.9947, 1.0, 0.1372), (-0.03648, 0.9523, 1.0), (-0.1372, 0.9523, 0.9947), (-0.2368, 0.9523, 0.9789), (-0.3342, 0.9523, 0.9528), (-0.4284, 0.9523, 0.9167), (-0.5182, 0.9523, 0.8709), (-0.6028, 0.9523, 0.816), (-0.6812, 0.9523, 0.7525), (-0.7525, 0.9523, 0.6812), (-0.816, 0.9523, 0.6028), (-0.8709, 0.9523, 0.5182), (-0.9167, 0.9523, 0.4284), (-0.9528, 0.9523, 0.3342), (-0.9789, 0.9523, 0.2368), (-0.9947, 0.9523, 0.1372), (-1.0, 0.9523, 0.03648), (-0.03648, 0.9523, -1.0), (-0.1372, 0.9523, -0.9947), (-0.2368, 0.9523, -0.9789), (-0.3342, 0.9523, -0.9528), (-0.4284, 0.9523, -0.9167), (-0.5182, 0.9523, -0.8709), (-0.6028, 0.9523, -0.816), (-0.6812, 0.9523, -0.7525), (-0.7525, 0.9523, -0.6812), (-0.816, 0.9523, -0.6028), (-0.8709, 0.9523, -0.5182), (-0.9167, 0.9523, -0.4284), (-0.9528, 0.9523, -0.3342), (-0.9789, 0.9523, -0.2368), (-0.9947, 0.9523, -0.1372), (-1.0, 0.9523, -0.03648), (0.03648, 0.9523, 1.0), (0.1372, 0.9523, 0.9947), (0.2368, 0.9523, 0.9789), (0.3342, 0.9523, 0.9528), (0.4284, 0.9523, 0.9167), (0.5182, 0.9523, 0.8709), (0.6028, 0.9523, 0.816), (0.6812, 0.9523, 0.7525), (0.7525, 0.9523, 0.6812), (0.816, 0.9523, 0.6028), (0.8709, 0.9523, 0.5182), (0.9167, 0.9523, 0.4284), (0.9528, 0.9523, 0.3342), (0.9789, 0.9523, 0.2368), (0.9947, 0.9523, 0.1372), (1.0, 0.9523, 0.03648), (0.03648, 0.9523, -1.0), (0.1372, 0.9523, -0.9947), (0.2368, 0.9523, -0.9789), (0.3342, 0.9523, -0.9528), (0.4284, 0.9523, -0.9167), (0.5182, 0.9523, -0.8709), (0.6028, 0.9523, -0.816), (0.6812, 0.9523, -0.7525), (0.7525, 0.9523, -0.6812), (0.816, 0.9523, -0.6028), (0.8709, 0.9523, -0.5182), (0.9167, 0.9523, -0.4284), (0.9528, 0.9523, -0.3342), (0.9789, 0.9523, -0.2368), (0.9947, 0.9523, -0.1372), (1.0, 0.9523, -0.03648), (-0.1372, 0.9434, 0.9947), (-0.2368, 0.9434, 0.9789), (-0.3342, 0.9434, 0.9528), (-0.4284, 0.9434, 0.9167), (-0.5182, 0.9434, 0.8709), (-0.6028, 0.9434, 0.816), (-0.6812, 0.9434, 0.7525), (-0.7525, 0.9434, 0.6812), (-0.816, 0.9434, 0.6028), (-0.8709, 0.9434, 0.5182), (-0.9167, 0.9434, 0.4284), (-0.9528, 0.9434, 0.3342), (-0.9789, 0.9434, 0.2368), (-0.9947, 0.9434, 0.1372), (-1.0, 0.9434, 0.03648), (-0.03648, 0.9434, -1.0), (0.03648, 0.9434, 1.0), (0.1372, 0.9434, -0.9947), (0.2368, 0.9434, -0.9789), (0.3342, 0.9434, -0.9528), (0.4284, 0.9434, -0.9167), (0.5182, 0.9434, -0.8709), (0.6028, 0.9434, -0.816), (0.6812, 0.9434, -0.7525), (0.7525, 0.9434, -0.6812), (0.816, 0.9434, -0.6028), (0.8709, 0.9434, -0.5182), (0.9167, 0.9434, -0.4284), (0.9528, 0.9434, -0.3342), (0.9789, 0.9434, -0.2368), (0.9947, 0.9434, -0.1372), (1.0, 0.9434, -0.03648), (-0.03648, 0.9434, 1.0), (-0.1372, 0.9434, -0.9947), (-0.2368, 0.9434, -0.9789), (-0.3342, 0.9434, -0.9528), (-0.4284, 0.9434, -0.9167), (-0.5182, 0.9434, -0.8709), (-0.6028, 0.9434, -0.816), (-0.6812, 0.9434, -0.7525), (-0.7525, 0.9434, -0.6812), (-0.816, 0.9434, -0.6028), (-0.8709, 0.9434, -0.5182), (-0.9167, 0.9434, -0.4284), (-0.9528, 0.9434, -0.3342), (-0.9789, 0.9434, -0.2368), (-0.9947, 0.9434, -0.1372), (-1.0, 0.9434, -0.03648), (0.1372, 0.9434, 0.9947), (0.2368, 0.9434, 0.9789), (0.3342, 0.9434, 0.9528), (0.4284, 0.9434, 0.9167), (0.5182, 0.9434, 0.8709), (0.6028, 0.9434, 0.816), (0.6812, 0.9434, 0.7525), (0.7525, 0.9434, 0.6812), (0.816, 0.9434, 0.6028), (0.8709, 0.9434, 0.5182), (0.9167, 0.9434, 0.4284), (0.9528, 0.9434, 0.3342), (0.9789, 0.9434, 0.2368), (0.9947, 0.9434, 0.1372), (1.0, 0.9434, 0.03648), (0.03648, 0.9434, -1.0)], [], [(144, 32, 97, 176), (254, 80, 65, 223), (160, 112, 49, 128), (80, 82, 83, 84, 85, 86, 87, 88, 89, 90, 91, 92, 93, 94, 95, 81, 16, 18, 19, 20, 21, 22, 23, 24, 25, 26, 27, 28, 29, 30, 31, 17, 0, 2, 3, 4, 5, 6, 7, 8, 9, 10, 11, 12, 13, 14, 15, 1, 64, 66, 67, 68, 69, 70, 71, 72, 73, 74, 75, 76, 77, 78, 79, 65), (48, 50, 51, 52, 53, 54, 55, 56, 57, 58, 59, 60, 61, 62, 63, 49, 112, 114, 115, 116, 117, 118, 119, 120, 121, 122, 123, 124, 125, 126, 127, 113, 96, 98, 99, 100, 101, 102, 103, 104, 105, 106, 107, 108, 109, 110, 111, 97, 32, 34, 35, 36, 37, 38, 39, 40, 41, 42, 43, 44, 45, 46, 47, 33), (128, 49, 63, 129), (129, 63, 62, 130), (130, 62, 61, 131), (131, 61, 60, 132), (132, 60, 59, 133), (133, 59, 58, 134), (134, 58, 57, 135), (135, 57, 56, 136), (136, 56, 55, 137), (137, 55, 54, 138), (138, 54, 53, 139), (139, 53, 52, 140), (140, 52, 51, 141), (141, 51, 50, 142), (142, 50, 48, 143), (207, 1, 15, 225), (225, 15, 14, 226), (226, 14, 13, 227), (227, 13, 12, 228), (228, 12, 11, 229), (229, 11, 10, 230), (230, 10, 9, 231), (231, 9, 8, 232), (232, 8, 7, 233), (233, 7, 6, 234), (234, 6, 5, 235), (235, 5, 4, 236), (236, 4, 3, 237), (237, 3, 2, 238), (238, 2, 0, 239), (208, 81, 95, 240), (240, 95, 94, 241), (241, 94, 93, 242), (242, 93, 92, 243), (243, 92, 91, 244), (244, 91, 90, 245), (245, 90, 89, 246), (246, 89, 88, 247), (247, 88, 87, 248), (248, 87, 86, 249), (249, 86, 85, 250), (250, 85, 84, 251), (251, 84, 83, 252), (252, 83, 82, 253), (253, 82, 80, 254), (176, 97, 111, 177), (177, 111, 110, 178), (178, 110, 109, 179), (179, 109, 108, 180), (180, 108, 107, 181), (181, 107, 106, 182), (182, 106, 105, 183), (183, 105, 104, 184), (184, 104, 103, 185), (185, 103, 102, 186), (186, 102, 101, 187), (187, 101, 100, 188), (188, 100, 99, 189), (189, 99, 98, 190), (190, 98, 96, 191), (143, 48, 33, 159), (206, 143, 159, 239), (222, 190, 191, 223), (221, 189, 190, 222), (220, 188, 189, 221), (219, 187, 188, 220), (218, 186, 187, 219), (217, 185, 186, 218), (216, 184, 185, 217), (215, 183, 184, 216), (214, 182, 183, 215), (213, 181, 182, 214), (212, 180, 181, 213), (211, 179, 180, 212), (210, 178, 179, 211), (209, 177, 178, 210), (255, 176, 177, 209), (127, 174, 175, 113), (126, 173, 174, 127), (125, 172, 173, 126), (124, 171, 172, 125), (123, 170, 171, 124), (122, 169, 170, 123), (121, 168, 169, 122), (120, 167, 168, 121), (119, 166, 167, 120), (118, 165, 166, 119), (117, 164, 165, 118), (116, 163, 164, 117), (115, 162, 163, 116), (114, 161, 162, 115), (112, 160, 161, 114), (47, 158, 159, 33), (46, 157, 158, 47), (45, 156, 157, 46), (44, 155, 156, 45), (43, 154, 155, 44), (42, 153, 154, 43), (41, 152, 153, 42), (40, 151, 152, 41), (39, 150, 151, 40), (38, 149, 150, 39), (37, 148, 149, 38), (36, 147, 148, 37), (35, 146, 147, 36), (34, 145, 146, 35), (32, 144, 145, 34), (205, 142, 143, 206), (204, 141, 142, 205), (203, 140, 141, 204), (202, 139, 140, 203), (201, 138, 139, 202), (200, 137, 138, 201), (199, 136, 137, 200), (198, 135, 136, 199), (197, 134, 135, 198), (196, 133, 134, 197), (195, 132, 133, 196), (194, 131, 132, 195), (193, 130, 131, 194), (192, 129, 130, 193), (224, 128, 129, 192), (208, 160, 128, 224), (113, 175, 191, 96), (207, 144, 176, 255), (1, 207, 255, 64), (81, 208, 224, 16), (16, 224, 192, 18), (18, 192, 193, 19), (19, 193, 194, 20), (20, 194, 195, 21), (21, 195, 196, 22), (22, 196, 197, 23), (23, 197, 198, 24), (24, 198, 199, 25), (25, 199, 200, 26), (26, 200, 201, 27), (27, 201, 202, 28), (28, 202, 203, 29), (29, 203, 204, 30), (30, 204, 205, 31), (31, 205, 206, 17), (64, 255, 209, 66), (66, 209, 210, 67), (67, 210, 211, 68), (68, 211, 212, 69), (69, 212, 213, 70), (70, 213, 214, 71), (71, 214, 215, 72), (72, 215, 216, 73), (73, 216, 217, 74), (74, 217, 218, 75), (75, 218, 219, 76), (76, 219, 220, 77), (77, 220, 221, 78), (78, 221, 222, 79), (79, 222, 223, 65), (17, 206, 239, 0), (174, 253, 254, 175), (173, 252, 253, 174), (172, 251, 252, 173), (171, 250, 251, 172), (170, 249, 250, 171), (169, 248, 249, 170), (168, 247, 248, 169), (167, 246, 247, 168), (166, 245, 246, 167), (165, 244, 245, 166), (164, 243, 244, 165), (163, 242, 243, 164), (162, 241, 242, 163), (161, 240, 241, 162), (160, 208, 240, 161), (158, 238, 239, 159), (157, 237, 238, 158), (156, 236, 237, 157), (155, 235, 236, 156), (154, 234, 235, 155), (153, 233, 234, 154), (152, 232, 233, 153), (151, 231, 232, 152), (150, 230, 231, 151), (149, 229, 230, 150), (148, 228, 229, 149), (147, 227, 228, 148), (146, 226, 227, 147), (145, 225, 226, 146), (144, 207, 225, 145), (175, 254, 223, 191)])
me_cube_001.use_remesh_preserve_volume = False
me_cube_001.use_remesh_preserve_attributes = False
me_cube_001.use_mirror_vertex_groups = False
me_cube_001.update()
me_cube_009 = bpy.data.meshes.new('Cube.009')
me_cube_009.from_pydata([(-1.0, -1.0, -1.0), (-1.0, -1.0, 1.0), (-1.0, 1.0, -1.0), (-1.0, 1.0, 1.0), (0.681, -1.0, -0.9784), (1.0, -1.0, -0.6491), (0.8031, -1.0, -0.9502), (0.9066, -1.0, -0.8777), (0.9757, -1.0, -0.772), (1.0, 1.0, -0.6491), (0.681, 1.0, -0.9784), (0.9757, 1.0, -0.772), (0.9066, 1.0, -0.8777), (0.8031, 1.0, -0.9502), (-0.3938, -1.039, 1.0), (0.3938, -1.039, 1.0), (0.3929, -1.027, -0.9875), (-0.3938, -1.039, -1.0), (0.0, -0.67, -1.0), (0.3295, 1.064, 1.0), (-0.3295, 1.064, 1.0), (-0.3295, 1.064, -1.0), (0.3278, 1.049, -0.9896), (0.0, 0.7638, -1.0), (1.0, -1.0, 0.7834), (0.8329, -1.011, 0.9645), (0.9873, -1.001, 0.8486), (0.9511, -1.003, 0.9059), (0.8969, -1.007, 0.9466), (0.8328, 1.016, 0.9632), (1.0, 1.0, 0.7834), (0.8968, 1.01, 0.9458), (0.951, 1.005, 0.9055), (0.9873, 1.001, 0.8485), (0.3938, -1.039, 1.0), (-0.3938, -1.039, 1.0), (0.0, -0.8863, 1.0), (-0.3295, 1.064, 1.0), (0.3295, 1.064, 1.0), (0.0, 0.9394, 1.0)], [], [(1, 3, 2, 0), (16, 18, 23, 22, 10, 4), (19, 20, 37, 39, 38), (19, 29, 31, 32, 33, 30, 9, 11, 12, 13, 10, 22), (3, 20, 21, 2), (0, 2, 21, 23, 18, 17), (24, 26, 27, 28, 25, 15, 16, 4, 6, 7, 8, 5), (30, 24, 5, 9), (4, 10, 13, 6), (6, 13, 12, 7), (7, 12, 11, 8), (8, 11, 9, 5), (25, 29, 19, 38, 34, 15), (16, 17, 18), (14, 17, 16, 15), (14, 1, 0, 17), (21, 22, 23), (19, 22, 21, 20), (29, 25, 28, 31), (31, 28, 27, 32), (32, 27, 26, 33), (33, 26, 24, 30), (14, 35, 37, 20, 3, 1), (34, 38, 39, 36), (36, 39, 37, 35), (14, 15, 34, 36, 35)])
me_cube_009.use_remesh_preserve_volume = False
me_cube_009.use_remesh_preserve_attributes = False
me_cube_009.use_mirror_vertex_groups = False
me_cube_009.update()
me_cube_011 = bpy.data.meshes.new('Cube.011')
me_cube_011.from_pydata([(-1.0, -1.0, -1.0), (-1.0, -1.0, 1.0), (-1.0, 1.0, -1.0), (-1.0, 1.0, 1.0), (0.681, -1.0, -0.9784), (1.0, -1.0, -0.6491), (0.8031, -1.0, -0.9502), (0.9066, -1.0, -0.8777), (0.9757, -1.0, -0.772), (1.0, 1.0, -0.6491), (0.681, 1.0, -0.9784), (0.9757, 1.0, -0.772), (0.9066, 1.0, -0.8777), (0.8031, 1.0, -0.9502), (-0.3938, -1.039, 1.0), (0.3938, -1.039, 1.0), (0.3929, -1.027, -0.9875), (-0.3938, -1.039, -1.0), (0.0, -0.67, -1.0), (0.3295, 1.064, 1.0), (-0.3295, 1.064, 1.0), (-0.3295, 1.064, -1.0), (0.3278, 1.049, -0.9896), (0.0, 0.7638, -1.0), (1.0, -1.0, 0.7834), (0.8329, -1.011, 0.9645), (0.9873, -1.001, 0.8486), (0.9511, -1.003, 0.9059), (0.8969, -1.007, 0.9466), (0.8328, 1.016, 0.9632), (1.0, 1.0, 0.7834), (0.8968, 1.01, 0.9458), (0.951, 1.005, 0.9055), (0.9873, 1.001, 0.8485), (0.3938, -1.039, 1.0), (-0.3938, -1.039, 1.0), (0.0, -0.8863, 1.0), (-0.3295, 1.064, 1.0), (0.3295, 1.064, 1.0), (0.0, 0.9394, 1.0)], [], [(1, 3, 2, 0), (16, 18, 23, 22, 10, 4), (19, 20, 37, 39, 38), (19, 29, 31, 32, 33, 30, 9, 11, 12, 13, 10, 22), (3, 20, 21, 2), (0, 2, 21, 23, 18, 17), (24, 26, 27, 28, 25, 15, 16, 4, 6, 7, 8, 5), (30, 24, 5, 9), (4, 10, 13, 6), (6, 13, 12, 7), (7, 12, 11, 8), (8, 11, 9, 5), (25, 29, 19, 38, 34, 15), (16, 17, 18), (14, 17, 16, 15), (14, 1, 0, 17), (21, 22, 23), (19, 22, 21, 20), (29, 25, 28, 31), (31, 28, 27, 32), (32, 27, 26, 33), (33, 26, 24, 30), (14, 35, 37, 20, 3, 1), (34, 38, 39, 36), (36, 39, 37, 35), (14, 15, 34, 36, 35)])
me_cube_011.use_remesh_preserve_volume = False
me_cube_011.use_remesh_preserve_attributes = False
me_cube_011.use_mirror_vertex_groups = False
me_cube_011.update()
me_cube_012 = bpy.data.meshes.new('Cube.012')
me_cube_012.from_pydata([(-1.0, -1.0, -1.0), (-1.0, -1.0, 1.0), (-1.0, 1.0, -1.0), (-1.0, 1.0, 1.0), (0.681, -1.0, -0.9784), (1.0, -1.0, -0.6491), (0.8031, -1.0, -0.9502), (0.9066, -1.0, -0.8777), (0.9757, -1.0, -0.772), (1.0, 1.0, -0.6491), (0.681, 1.0, -0.9784), (0.9757, 1.0, -0.772), (0.9066, 1.0, -0.8777), (0.8031, 1.0, -0.9502), (-0.3938, -1.039, 1.0), (0.3938, -1.039, 1.0), (0.3929, -1.027, -0.9875), (-0.3938, -1.039, -1.0), (0.0, -0.67, -1.0), (0.3295, 1.064, 1.0), (-0.3295, 1.064, 1.0), (-0.3295, 1.064, -1.0), (0.3278, 1.049, -0.9896), (0.0, 0.7638, -1.0), (1.0, -1.0, 0.7834), (0.8329, -1.011, 0.9645), (0.9873, -1.001, 0.8486), (0.9511, -1.003, 0.9059), (0.8969, -1.007, 0.9466), (0.8328, 1.016, 0.9632), (1.0, 1.0, 0.7834), (0.8968, 1.01, 0.9458), (0.951, 1.005, 0.9055), (0.9873, 1.001, 0.8485), (0.3938, -1.039, 1.0), (-0.3938, -1.039, 1.0), (0.0, -0.8863, 1.0), (-0.3295, 1.064, 1.0), (0.3295, 1.064, 1.0), (0.0, 0.9394, 1.0)], [], [(1, 3, 2, 0), (16, 18, 23, 22, 10, 4), (19, 20, 37, 39, 38), (19, 29, 31, 32, 33, 30, 9, 11, 12, 13, 10, 22), (3, 20, 21, 2), (0, 2, 21, 23, 18, 17), (24, 26, 27, 28, 25, 15, 16, 4, 6, 7, 8, 5), (30, 24, 5, 9), (4, 10, 13, 6), (6, 13, 12, 7), (7, 12, 11, 8), (8, 11, 9, 5), (25, 29, 19, 38, 34, 15), (16, 17, 18), (14, 17, 16, 15), (14, 1, 0, 17), (21, 22, 23), (19, 22, 21, 20), (29, 25, 28, 31), (31, 28, 27, 32), (32, 27, 26, 33), (33, 26, 24, 30), (14, 35, 37, 20, 3, 1), (34, 38, 39, 36), (36, 39, 37, 35), (14, 15, 34, 36, 35)])
me_cube_012.use_remesh_preserve_volume = False
me_cube_012.use_remesh_preserve_attributes = False
me_cube_012.use_mirror_vertex_groups = False
me_cube_012.update()
me_cube_013 = bpy.data.meshes.new('Cube.013')
me_cube_013.from_pydata([(-1.0, -1.0, -1.0), (-1.0, -1.0, 1.0), (-1.0, 1.0, -1.0), (-1.0, 1.0, 1.0), (0.681, -1.0, -0.9784), (1.0, -1.0, -0.6491), (0.8031, -1.0, -0.9502), (0.9066, -1.0, -0.8777), (0.9757, -1.0, -0.772), (1.0, 1.0, -0.6491), (0.681, 1.0, -0.9784), (0.9757, 1.0, -0.772), (0.9066, 1.0, -0.8777), (0.8031, 1.0, -0.9502), (-0.3938, -1.039, 1.0), (0.3938, -1.039, 1.0), (0.3929, -1.027, -0.9875), (-0.3938, -1.039, -1.0), (0.0, -0.67, -1.0), (0.3295, 1.064, 1.0), (-0.3295, 1.064, 1.0), (-0.3295, 1.064, -1.0), (0.3278, 1.049, -0.9896), (0.0, 0.7638, -1.0), (1.0, -1.0, 0.7834), (0.8329, -1.011, 0.9645), (0.9873, -1.001, 0.8486), (0.9511, -1.003, 0.9059), (0.8969, -1.007, 0.9466), (0.8328, 1.016, 0.9632), (1.0, 1.0, 0.7834), (0.8968, 1.01, 0.9458), (0.951, 1.005, 0.9055), (0.9873, 1.001, 0.8485), (0.3938, -1.039, 1.0), (-0.3938, -1.039, 1.0), (0.0, -0.8863, 1.0), (-0.3295, 1.064, 1.0), (0.3295, 1.064, 1.0), (0.0, 0.9394, 1.0)], [], [(1, 3, 2, 0), (16, 18, 23, 22, 10, 4), (19, 20, 37, 39, 38), (19, 29, 31, 32, 33, 30, 9, 11, 12, 13, 10, 22), (3, 20, 21, 2), (0, 2, 21, 23, 18, 17), (24, 26, 27, 28, 25, 15, 16, 4, 6, 7, 8, 5), (30, 24, 5, 9), (4, 10, 13, 6), (6, 13, 12, 7), (7, 12, 11, 8), (8, 11, 9, 5), (25, 29, 19, 38, 34, 15), (16, 17, 18), (14, 17, 16, 15), (14, 1, 0, 17), (21, 22, 23), (19, 22, 21, 20), (29, 25, 28, 31), (31, 28, 27, 32), (32, 27, 26, 33), (33, 26, 24, 30), (14, 35, 37, 20, 3, 1), (34, 38, 39, 36), (36, 39, 37, 35), (14, 15, 34, 36, 35)])
me_cube_013.use_remesh_preserve_volume = False
me_cube_013.use_remesh_preserve_attributes = False
me_cube_013.use_mirror_vertex_groups = False
me_cube_013.update()
me_cube_014 = bpy.data.meshes.new('Cube.014')
me_cube_014.from_pydata([(-1.0, -1.0, -1.0), (-1.0, -1.0, 1.0), (-1.0, 1.0, -1.0), (-1.0, 1.0, 1.0), (0.681, -1.0, -0.9784), (1.0, -1.0, -0.6491), (0.8031, -1.0, -0.9502), (0.9066, -1.0, -0.8777), (0.9757, -1.0, -0.772), (1.0, 1.0, -0.6491), (0.681, 1.0, -0.9784), (0.9757, 1.0, -0.772), (0.9066, 1.0, -0.8777), (0.8031, 1.0, -0.9502), (-0.3938, -1.039, 1.0), (0.3938, -1.039, 1.0), (0.3929, -1.027, -0.9875), (-0.3938, -1.039, -1.0), (0.0, -0.67, -1.0), (0.3295, 1.064, 1.0), (-0.3295, 1.064, 1.0), (-0.3295, 1.064, -1.0), (0.3278, 1.049, -0.9896), (0.0, 0.7638, -1.0), (1.0, -1.0, 0.7834), (0.8329, -1.011, 0.9645), (0.9873, -1.001, 0.8486), (0.9511, -1.003, 0.9059), (0.8969, -1.007, 0.9466), (0.8328, 1.016, 0.9632), (1.0, 1.0, 0.7834), (0.8968, 1.01, 0.9458), (0.951, 1.005, 0.9055), (0.9873, 1.001, 0.8485), (0.3938, -1.039, 1.0), (-0.3938, -1.039, 1.0), (0.0, -0.8863, 1.0), (-0.3295, 1.064, 1.0), (0.3295, 1.064, 1.0), (0.0, 0.9394, 1.0)], [], [(1, 3, 2, 0), (16, 18, 23, 22, 10, 4), (19, 20, 37, 39, 38), (19, 29, 31, 32, 33, 30, 9, 11, 12, 13, 10, 22), (3, 20, 21, 2), (0, 2, 21, 23, 18, 17), (24, 26, 27, 28, 25, 15, 16, 4, 6, 7, 8, 5), (30, 24, 5, 9), (4, 10, 13, 6), (6, 13, 12, 7), (7, 12, 11, 8), (8, 11, 9, 5), (25, 29, 19, 38, 34, 15), (16, 17, 18), (14, 17, 16, 15), (14, 1, 0, 17), (21, 22, 23), (19, 22, 21, 20), (29, 25, 28, 31), (31, 28, 27, 32), (32, 27, 26, 33), (33, 26, 24, 30), (14, 35, 37, 20, 3, 1), (34, 38, 39, 36), (36, 39, 37, 35), (14, 15, 34, 36, 35)])
me_cube_014.use_remesh_preserve_volume = False
me_cube_014.use_remesh_preserve_attributes = False
me_cube_014.use_mirror_vertex_groups = False
me_cube_014.update()
me_cube_015 = bpy.data.meshes.new('Cube.015')
me_cube_015.from_pydata([(-1.0, -1.0, -1.0), (-1.0, -1.0, 1.0), (-1.0, 1.0, -1.0), (-1.0, 1.0, 1.0), (0.681, -1.0, -0.9784), (1.0, -1.0, -0.6491), (0.8031, -1.0, -0.9502), (0.9066, -1.0, -0.8777), (0.9757, -1.0, -0.772), (1.0, 1.0, -0.6491), (0.681, 1.0, -0.9784), (0.9757, 1.0, -0.772), (0.9066, 1.0, -0.8777), (0.8031, 1.0, -0.9502), (-0.3938, -1.039, 1.0), (0.3938, -1.039, 1.0), (0.3929, -1.027, -0.9875), (-0.3938, -1.039, -1.0), (0.0, -0.67, -1.0), (0.3295, 1.064, 1.0), (-0.3295, 1.064, 1.0), (-0.3295, 1.064, -1.0), (0.3278, 1.049, -0.9896), (0.0, 0.7638, -1.0), (1.0, -1.0, 0.7834), (0.8329, -1.011, 0.9645), (0.9873, -1.001, 0.8486), (0.9511, -1.003, 0.9059), (0.8969, -1.007, 0.9466), (0.8328, 1.016, 0.9632), (1.0, 1.0, 0.7834), (0.8968, 1.01, 0.9458), (0.951, 1.005, 0.9055), (0.9873, 1.001, 0.8485), (0.3938, -1.039, 1.0), (-0.3938, -1.039, 1.0), (0.0, -0.8863, 1.0), (-0.3295, 1.064, 1.0), (0.3295, 1.064, 1.0), (0.0, 0.9394, 1.0)], [], [(1, 3, 2, 0), (16, 18, 23, 22, 10, 4), (19, 20, 37, 39, 38), (19, 29, 31, 32, 33, 30, 9, 11, 12, 13, 10, 22), (3, 20, 21, 2), (0, 2, 21, 23, 18, 17), (24, 26, 27, 28, 25, 15, 16, 4, 6, 7, 8, 5), (30, 24, 5, 9), (4, 10, 13, 6), (6, 13, 12, 7), (7, 12, 11, 8), (8, 11, 9, 5), (25, 29, 19, 38, 34, 15), (16, 17, 18), (14, 17, 16, 15), (14, 1, 0, 17), (21, 22, 23), (19, 22, 21, 20), (29, 25, 28, 31), (31, 28, 27, 32), (32, 27, 26, 33), (33, 26, 24, 30), (14, 35, 37, 20, 3, 1), (34, 38, 39, 36), (36, 39, 37, 35), (14, 15, 34, 36, 35)])
me_cube_015.use_remesh_preserve_volume = False
me_cube_015.use_remesh_preserve_attributes = False
me_cube_015.use_mirror_vertex_groups = False
me_cube_015.update()
me_cube_016 = bpy.data.meshes.new('Cube.016')
me_cube_016.from_pydata([(-1.0, -1.0, -1.0), (-1.0, -1.0, 1.0), (-1.0, 1.0, -1.0), (-1.0, 1.0, 1.0), (0.681, -1.0, -0.9784), (1.0, -1.0, -0.6491), (0.8031, -1.0, -0.9502), (0.9066, -1.0, -0.8777), (0.9757, -1.0, -0.772), (1.0, 1.0, -0.6491), (0.681, 1.0, -0.9784), (0.9757, 1.0, -0.772), (0.9066, 1.0, -0.8777), (0.8031, 1.0, -0.9502), (-0.3938, -1.039, 1.0), (0.3938, -1.039, 1.0), (0.3929, -1.027, -0.9875), (-0.3938, -1.039, -1.0), (0.0, -0.67, -1.0), (0.3295, 1.064, 1.0), (-0.3295, 1.064, 1.0), (-0.3295, 1.064, -1.0), (0.3278, 1.049, -0.9896), (0.0, 0.7638, -1.0), (1.0, -1.0, 0.7834), (0.8329, -1.011, 0.9645), (0.9873, -1.001, 0.8486), (0.9511, -1.003, 0.9059), (0.8969, -1.007, 0.9466), (0.8328, 1.016, 0.9632), (1.0, 1.0, 0.7834), (0.8968, 1.01, 0.9458), (0.951, 1.005, 0.9055), (0.9873, 1.001, 0.8485), (0.3938, -1.039, 1.0), (-0.3938, -1.039, 1.0), (0.0, -0.8863, 1.0), (-0.3295, 1.064, 1.0), (0.3295, 1.064, 1.0), (0.0, 0.9394, 1.0)], [], [(1, 3, 2, 0), (16, 18, 23, 22, 10, 4), (19, 20, 37, 39, 38), (19, 29, 31, 32, 33, 30, 9, 11, 12, 13, 10, 22), (3, 20, 21, 2), (0, 2, 21, 23, 18, 17), (24, 26, 27, 28, 25, 15, 16, 4, 6, 7, 8, 5), (30, 24, 5, 9), (4, 10, 13, 6), (6, 13, 12, 7), (7, 12, 11, 8), (8, 11, 9, 5), (25, 29, 19, 38, 34, 15), (16, 17, 18), (14, 17, 16, 15), (14, 1, 0, 17), (21, 22, 23), (19, 22, 21, 20), (29, 25, 28, 31), (31, 28, 27, 32), (32, 27, 26, 33), (33, 26, 24, 30), (14, 35, 37, 20, 3, 1), (34, 38, 39, 36), (36, 39, 37, 35), (14, 15, 34, 36, 35)])
me_cube_016.use_remesh_preserve_volume = False
me_cube_016.use_remesh_preserve_attributes = False
me_cube_016.use_mirror_vertex_groups = False
me_cube_016.update()
me_cube_017 = bpy.data.meshes.new('Cube.017')
me_cube_017.from_pydata([(-1.0, -1.0, -1.0), (-1.0, -1.0, 1.0), (-1.0, 1.0, -1.0), (-1.0, 1.0, 1.0), (0.681, -1.0, -0.9784), (1.0, -1.0, -0.6491), (0.8031, -1.0, -0.9502), (0.9066, -1.0, -0.8777), (0.9757, -1.0, -0.772), (1.0, 1.0, -0.6491), (0.681, 1.0, -0.9784), (0.9757, 1.0, -0.772), (0.9066, 1.0, -0.8777), (0.8031, 1.0, -0.9502), (-0.3938, -1.039, 1.0), (0.3938, -1.039, 1.0), (0.3929, -1.027, -0.9875), (-0.3938, -1.039, -1.0), (0.0, -0.67, -1.0), (0.3295, 1.064, 1.0), (-0.3295, 1.064, 1.0), (-0.3295, 1.064, -1.0), (0.3278, 1.049, -0.9896), (0.0, 0.7638, -1.0), (1.0, -1.0, 0.7834), (0.8329, -1.011, 0.9645), (0.9873, -1.001, 0.8486), (0.9511, -1.003, 0.9059), (0.8969, -1.007, 0.9466), (0.8328, 1.016, 0.9632), (1.0, 1.0, 0.7834), (0.8968, 1.01, 0.9458), (0.951, 1.005, 0.9055), (0.9873, 1.001, 0.8485), (0.3938, -1.039, 1.0), (-0.3938, -1.039, 1.0), (0.0, -0.8863, 1.0), (-0.3295, 1.064, 1.0), (0.3295, 1.064, 1.0), (0.0, 0.9394, 1.0)], [], [(1, 3, 2, 0), (16, 18, 23, 22, 10, 4), (19, 20, 37, 39, 38), (19, 29, 31, 32, 33, 30, 9, 11, 12, 13, 10, 22), (3, 20, 21, 2), (0, 2, 21, 23, 18, 17), (24, 26, 27, 28, 25, 15, 16, 4, 6, 7, 8, 5), (30, 24, 5, 9), (4, 10, 13, 6), (6, 13, 12, 7), (7, 12, 11, 8), (8, 11, 9, 5), (25, 29, 19, 38, 34, 15), (16, 17, 18), (14, 17, 16, 15), (14, 1, 0, 17), (21, 22, 23), (19, 22, 21, 20), (29, 25, 28, 31), (31, 28, 27, 32), (32, 27, 26, 33), (33, 26, 24, 30), (14, 35, 37, 20, 3, 1), (34, 38, 39, 36), (36, 39, 37, 35), (14, 15, 34, 36, 35)])
me_cube_017.use_remesh_preserve_volume = False
me_cube_017.use_remesh_preserve_attributes = False
me_cube_017.use_mirror_vertex_groups = False
me_cube_017.update()
me_cube_018 = bpy.data.meshes.new('Cube.018')
me_cube_018.from_pydata([(-1.0, -1.0, -1.0), (-1.0, -1.0, 1.0), (-1.0, 1.0, -1.0), (-1.0, 1.0, 1.0), (0.681, -1.0, -0.9784), (1.0, -1.0, -0.6491), (0.8031, -1.0, -0.9502), (0.9066, -1.0, -0.8777), (0.9757, -1.0, -0.772), (1.0, 1.0, -0.6491), (0.681, 1.0, -0.9784), (0.9757, 1.0, -0.772), (0.9066, 1.0, -0.8777), (0.8031, 1.0, -0.9502), (-0.3938, -1.039, 1.0), (0.3938, -1.039, 1.0), (0.3929, -1.027, -0.9875), (-0.3938, -1.039, -1.0), (0.0, -0.67, -1.0), (0.3295, 1.064, 1.0), (-0.3295, 1.064, 1.0), (-0.3295, 1.064, -1.0), (0.3278, 1.049, -0.9896), (0.0, 0.7638, -1.0), (1.0, -1.0, 0.7834), (0.8329, -1.011, 0.9645), (0.9873, -1.001, 0.8486), (0.9511, -1.003, 0.9059), (0.8969, -1.007, 0.9466), (0.8328, 1.016, 0.9632), (1.0, 1.0, 0.7834), (0.8968, 1.01, 0.9458), (0.951, 1.005, 0.9055), (0.9873, 1.001, 0.8485), (0.3938, -1.039, 1.0), (-0.3938, -1.039, 1.0), (0.0, -0.8863, 1.0), (-0.3295, 1.064, 1.0), (0.3295, 1.064, 1.0), (0.0, 0.9394, 1.0)], [], [(1, 3, 2, 0), (16, 18, 23, 22, 10, 4), (19, 20, 37, 39, 38), (19, 29, 31, 32, 33, 30, 9, 11, 12, 13, 10, 22), (3, 20, 21, 2), (0, 2, 21, 23, 18, 17), (24, 26, 27, 28, 25, 15, 16, 4, 6, 7, 8, 5), (30, 24, 5, 9), (4, 10, 13, 6), (6, 13, 12, 7), (7, 12, 11, 8), (8, 11, 9, 5), (25, 29, 19, 38, 34, 15), (16, 17, 18), (14, 17, 16, 15), (14, 1, 0, 17), (21, 22, 23), (19, 22, 21, 20), (29, 25, 28, 31), (31, 28, 27, 32), (32, 27, 26, 33), (33, 26, 24, 30), (14, 35, 37, 20, 3, 1), (34, 38, 39, 36), (36, 39, 37, 35), (14, 15, 34, 36, 35)])
me_cube_018.use_remesh_preserve_volume = False
me_cube_018.use_remesh_preserve_attributes = False
me_cube_018.use_mirror_vertex_groups = False
me_cube_018.update()

# ---- objects
ob_cube_007 = bpy.data.objects.new('Cube.007', me_cube_007)
ob_cube_006 = bpy.data.objects.new('Cube.006', me_cube_006)
ob_cube_005 = bpy.data.objects.new('Cube.005', me_cube_005)
ob_cube = bpy.data.objects.new('Cube', me_cube_008)
ob_cube_004 = bpy.data.objects.new('Cube.004', me_cube_004)
ob_cube_003 = bpy.data.objects.new('Cube.003', me_cube_003)
ob_cube_002 = bpy.data.objects.new('Cube.002', me_cube_002)
ob_cube_001 = bpy.data.objects.new('Cube.001', me_cube_001)
ob_lamp = bpy.data.objects.new('Lamp', light_lamp)
ob_camera = bpy.data.objects.new('Camera', cam_camera)
ob_cube_008 = bpy.data.objects.new('Cube.008', me_cube_009)
ob_cube_010 = bpy.data.objects.new('Cube.010', me_cube_011)
ob_cube_011 = bpy.data.objects.new('Cube.011', me_cube_012)
ob_cube_012 = bpy.data.objects.new('Cube.012', me_cube_013)
ob_cube_013 = bpy.data.objects.new('Cube.013', me_cube_014)
ob_cube_014 = bpy.data.objects.new('Cube.014', me_cube_015)
ob_cube_015 = bpy.data.objects.new('Cube.015', me_cube_016)
ob_cube_016 = bpy.data.objects.new('Cube.016', me_cube_017)
ob_cube_017 = bpy.data.objects.new('Cube.017', me_cube_018)

# ---- transforms, parenting, visibility, modifiers, constraints
ob_cube_007.location = (-0.4072, 0.7301, 11.24)
ob_cube_007.scale = (0.103, -3.814, 0.4139)
ob_cube_007.lineart.crease_threshold = 0.0
ob_cube_006.location = (-0.4146, 0.3817, 10.5)
ob_cube_006.scale = (0.07884, 0.7557, 0.3108)
ob_cube_006.lineart.crease_threshold = 0.0
ob_cube_005.location = (-0.4126, 3.638, 9.763)
ob_cube_005.scale = (0.138, 0.362, 0.04019)
ob_cube_005.lineart.crease_threshold = 0.0
ob_cube.location = (-0.3237, 0.9559, 10.46)
ob_cube.scale = (0.01229, 0.03271, 0.3295)
ob_cube.lineart.crease_threshold = 0.0
_m = ob_cube.modifiers.new('Array', 'ARRAY')
_m.constant_offset_displace = (0.0, 0.0, 0.0)
_m.relative_offset_displace = (-7.3, 0.0, 0.0)
ob_cube_004.location = (-0.4486, 2.636, 10.58)
ob_cube_004.scale = (-0.1261, 0.7033, 0.3453)
ob_cube_004.lineart.crease_threshold = 0.0
ob_cube_003.location = (-0.4741, 3.075, 10.64)
ob_cube_003.rotation_euler = (-0.575, 0.006491, 3.152)
ob_cube_003.scale = (0.06995, 0.2272, 0.1964)
ob_cube_003.lineart.crease_threshold = 0.0
ob_cube_002.location = (-0.4297, 6.618, 11.12)
ob_cube_002.scale = (-0.1407, 2.091, -0.538)
ob_cube_002.lineart.crease_threshold = 0.0
ob_cube_001.location = (-0.435, -8.084, 11.42)
ob_cube_001.scale = (-0.109, -4.945, -0.1532)
ob_cube_001.lineart.crease_threshold = 0.0
ob_lamp.location = (0.9356, 1.005, 11.33)
ob_lamp.rotation_euler = (0.6503, 0.05522, 1.866)
ob_lamp.lock_rotations_4d = False
ob_lamp.empty_display_type = 'ARROWS'
ob_lamp.color = (0.0, 0.0, 0.0, 0.0)
ob_lamp.lineart.crease_threshold = 0.0
ob_camera.location = (7.481, -3.532, 14.07)
ob_camera.rotation_euler = (1.109, 0.01082, 0.8149)
ob_camera.lock_rotations_4d = False
ob_camera.empty_display_type = 'ARROWS'
ob_camera.color = (0.0, 0.0, 0.0, 0.0)
ob_camera.display_type = 'WIRE'
ob_camera.lineart.crease_threshold = 0.0
ob_cube_008.location = (-0.3237, 0.7835, 10.47)
ob_cube_008.scale = (0.01229, 0.03271, 0.3111)
ob_cube_008.lineart.crease_threshold = 0.0
_m = ob_cube_008.modifiers.new('Array', 'ARRAY')
_m.constant_offset_displace = (0.0, 0.0, 0.0)
_m.relative_offset_displace = (-7.3, 0.0, 0.0)
ob_cube_010.location = (-0.3237, 0.633, 10.48)
ob_cube_010.scale = (0.01229, 0.03271, 0.2944)
ob_cube_010.lineart.crease_threshold = 0.0
_m = ob_cube_010.modifiers.new('Array', 'ARRAY')
_m.constant_offset_displace = (0.0, 0.0, 0.0)
_m.relative_offset_displace = (-7.3, 0.0, 0.0)
ob_cube_011.location = (-0.3237, 0.5098, 10.48)
ob_cube_011.scale = (0.01229, 0.03271, 0.2944)
ob_cube_011.lineart.crease_threshold = 0.0
_m = ob_cube_011.modifiers.new('Array', 'ARRAY')
_m.constant_offset_displace = (0.0, 0.0, 0.0)
_m.relative_offset_displace = (-7.3, 0.0, 0.0)
ob_cube_012.location = (-0.3237, 0.3842, 10.49)
ob_cube_012.scale = (0.01229, 0.03271, 0.2836)
ob_cube_012.lineart.crease_threshold = 0.0
_m = ob_cube_012.modifiers.new('Array', 'ARRAY')
_m.constant_offset_displace = (0.0, 0.0, 0.0)
_m.relative_offset_displace = (-7.3, 0.0, 0.0)
ob_cube_013.location = (-0.3237, 0.2672, 10.5)
ob_cube_013.scale = (0.01229, 0.03271, 0.2701)
ob_cube_013.lineart.crease_threshold = 0.0
_m = ob_cube_013.modifiers.new('Array', 'ARRAY')
_m.constant_offset_displace = (0.0, 0.0, 0.0)
_m.relative_offset_displace = (-7.3, 0.0, 0.0)
ob_cube_014.location = (-0.3237, 0.1363, 10.5)
ob_cube_014.scale = (0.01229, 0.03271, 0.2701)
ob_cube_014.lineart.crease_threshold = 0.0
_m = ob_cube_014.modifiers.new('Array', 'ARRAY')
_m.constant_offset_displace = (0.0, 0.0, 0.0)
_m.relative_offset_displace = (-7.3, 0.0, 0.0)
ob_cube_015.location = (-0.3237, 0.0006041, 10.51)
ob_cube_015.scale = (0.01229, 0.03271, 0.2594)
ob_cube_015.lineart.crease_threshold = 0.0
_m = ob_cube_015.modifiers.new('Array', 'ARRAY')
_m.constant_offset_displace = (0.0, 0.0, 0.0)
_m.relative_offset_displace = (-7.3, 0.0, 0.0)
ob_cube_016.location = (-0.3237, -0.1328, 10.51)
ob_cube_016.scale = (0.01229, 0.03271, 0.2469)
ob_cube_016.lineart.crease_threshold = 0.0
_m = ob_cube_016.modifiers.new('Array', 'ARRAY')
_m.constant_offset_displace = (0.0, 0.0, 0.0)
_m.relative_offset_displace = (-7.3, 0.0, 0.0)
ob_cube_017.location = (-0.3237, -0.254, 10.52)
ob_cube_017.scale = (0.01229, 0.03271, 0.2413)
ob_cube_017.lineart.crease_threshold = 0.0
_m = ob_cube_017.modifiers.new('Array', 'ARRAY')
_m.constant_offset_displace = (0.0, 0.0, 0.0)
_m.relative_offset_displace = (-7.3, 0.0, 0.0)

# ---- collection membership
col_collection_1.objects.link(ob_cube_007)
col_collection_1.objects.link(ob_cube_006)
col_collection_1.objects.link(ob_cube_005)
col_collection_1.objects.link(ob_cube)
col_collection_1.objects.link(ob_cube_004)
col_collection_1.objects.link(ob_cube_003)
col_collection_1.objects.link(ob_cube_002)
col_collection_1.objects.link(ob_cube_001)
col_collection_1.objects.link(ob_lamp)
col_collection_1.objects.link(ob_camera)
col_collection_1.objects.link(ob_cube_008)
col_collection_1.objects.link(ob_cube_010)
col_collection_1.objects.link(ob_cube_011)
col_collection_1.objects.link(ob_cube_012)
col_collection_1.objects.link(ob_cube_013)
col_collection_1.objects.link(ob_cube_014)
col_collection_1.objects.link(ob_cube_015)
col_collection_1.objects.link(ob_cube_016)
col_collection_1.objects.link(ob_cube_017)

# ---- scene / render settings (as saved in the file)
scene.camera = ob_camera
scene.frame_start = 1; scene.frame_end = 250; scene.frame_set(1)
scene.render.engine = 'BLENDER_EEVEE_NEXT'
scene.render.resolution_percentage = 50
scene.render.dither_intensity = 0.0
scene.cycles.use_denoising = False
scene.cycles.samples = 128
scene.cycles.sampling_pattern = 'TABULATED_SOBOL'
scene.cycles.light_sampling_threshold = 0.0
scene.cycles.use_adaptive_sampling = False
scene.cycles.use_light_tree = False
scene.cycles.blur_glossy = 0.0
scene.cycles.sample_clamp_indirect = 0.0
scene.view_settings.view_transform = 'Standard'
bpy.context.view_layer.update()
